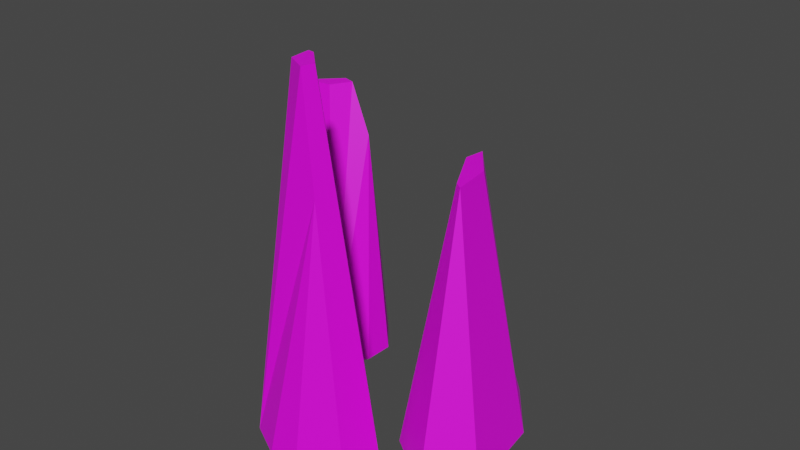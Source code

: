 # Source: SharpRocks2.blend  (saved by Blender 3.1.7; exported with 4.5.12 LTS)
import bpy
from mathutils import Matrix  # noqa: F401  (used for matrix-valued properties, if any)

bpy.ops.wm.read_factory_settings(use_empty=True)
scene = bpy.context.scene
scene.name = 'Scene'

# ---- collections
col_collection = bpy.data.collections.new('Collection'); scene.collection.children.link(col_collection)

# ---- images (referenced by path relative to the original .blend; pixels are not part of the script)
import os
ASSET_DIR = os.environ.get("B2B_ASSET_DIR", "")  # directory of the original .blend (textures are referenced by path, not embedded)
HERE = os.path.dirname(os.path.abspath(__file__))  # packed textures are extracted next to this script under _unpacked/

def load_image(name, relpath, width, height, colorspace="sRGB"):
    """Load a texture the original file referenced (path relative to the .blend, or extracted next to this script)."""
    p = next((c for c in (os.path.join(HERE, relpath), os.path.join(ASSET_DIR, relpath)) if relpath and os.path.exists(c)), "")
    if p:
        img = bpy.data.images.load(p, check_existing=True)
        img.name = name
    else:  # same state as the original file: an image datablock whose file is absent (Cycles renders it pink)
        img = bpy.data.images.new(name, width, height)
        img.source = "FILE"
        img.filepath = "//" + (relpath or name)
    img.colorspace_settings.name = colorspace
    return img
img_sharprocks = load_image('SharpRocks', '', 1024, 1024, 'sRGB')

# ---- materials (node trees are filled in below, after node groups)
mat_sharprocks = bpy.data.materials.new('SharpRocks')
mat_sharprocks.use_transparent_shadow = False

# ---- material node trees
mat_sharprocks.use_nodes = True; mat_sharprocks.node_tree.nodes.clear()
_N = mat_sharprocks.node_tree.nodes; _L = mat_sharprocks.node_tree.links
n0 = _N.new('ShaderNodeBsdfPrincipled'); n0.name = 'Principled BSDF'; n0.location = (10, 300)
n0.distribution = 'GGX'
n0.subsurface_method = 'BURLEY'
n0.inputs[3].default_value = 1.45
n0.inputs[27].default_value = (0.0, 0.0, 0.0, 1.0)
n0.inputs[28].default_value = 1.0
n1 = _N.new('ShaderNodeOutputMaterial'); n1.name = 'Material Output'; n1.location = (300, 300)
n2 = _N.new('ShaderNodeTexImage'); n2.name = 'Image Texture'; n2.location = (-280, 280)
n2.image = img_sharprocks
_L.new(n0.outputs[0], n1.inputs[0])
_L.new(n2.outputs[0], n0.inputs[0])
n1.is_active_output = True

# ---- world
world_world = bpy.data.worlds.new('World'); scene.world = world_world
world_world.use_nodes = True; world_world.node_tree.nodes.clear()
_N = world_world.node_tree.nodes; _L = world_world.node_tree.links
n0 = _N.new('ShaderNodeOutputWorld'); n0.name = 'World Output'; n0.location = (300, 300)
n1 = _N.new('ShaderNodeBackground'); n1.name = 'Background'; n1.location = (10, 300)
n1.inputs[0].default_value = (0.05088, 0.05088, 0.05088, 1.0)
_L.new(n1.outputs[0], n0.inputs[0])
n0.is_active_output = True
world_world.color = (0.05088, 0.05088, 0.05088)
world_world.use_sun_shadow = False
world_world.sun_shadow_jitter_overblur = 0.0

# ---- meshes
me_id34 = bpy.data.meshes.new('ID34')
me_id34.from_pydata([(101.3, 45.27, 119.3), (69.02, -4.547e-13, 2.607e-14), (111.5, 13.98, 4.21e-14), (101.3, 45.27, 119.3), (93.04, 39.41, 170.8), (69.02, -4.547e-13, 2.607e-14), (101.3, 45.27, 119.3), (111.5, 13.98, 4.21e-14), (131.1, 31.77, 4.951e-14), (81.67, 45.39, 170.8), (120.4, 58.83, 1.705e-14), (86.79, 76.5, 4.354e-15), (101.3, 45.27, 119.3), (93.04, 39.41, 170.8), (93.04, 39.41, 170.8), (67.34, 30.95, 170.8), (69.02, -4.547e-13, 2.607e-14), (120.4, 58.83, 1.705e-14), (101.3, 45.27, 119.3), (131.1, 31.77, 4.951e-14), (35.23, 68.31, 1.331e-14), (81.67, 45.39, 170.8), (86.79, 76.5, 4.354e-15), (46.79, 39.85, 170.8), (67.34, 30.95, 170.8), (46.79, 39.85, 170.8), (41.86, 36.37, 170.8), (81.67, 45.39, 170.8), (93.04, 39.41, 170.8), (69.02, -4.547e-13, 2.607e-14), (41.86, 36.37, 170.8), (13.07, 11.9, 4.935e-15), (67.34, 30.95, 170.8), (46.79, 39.85, 170.8), (35.23, 68.31, 1.331e-14), (41.86, 36.37, 170.8), (-9.095e-13, 43.46, 0.0), (13.07, 11.9, 4.935e-15), (41.86, 36.37, 170.8), (41.86, 36.37, 170.8), (35.23, 68.31, 1.331e-14), (-9.095e-13, 43.46, 0.0), (-163.9, 43.86, 107.3), (-78.36, 27.88, -3.983e-14), (-104.8, 48.9, -3.464e-14), (-177.7, 32.17, 130.6), (-78.36, 27.88, -3.983e-14), (-163.9, 43.86, 107.3), (-163.9, 43.86, 107.3), (-104.8, 48.9, -3.464e-14), (-138.4, 58.63, -3.513e-14), (-189.0, 26.54, 130.6), (-189.5, 53.33, -6.982e-14), (-222.9, 36.68, -8.125e-14), (-163.9, 43.86, 107.3), (-177.7, 32.17, 130.6), (-161.7, 19.44, 130.6), (-78.36, 27.88, -3.983e-14), (-177.7, 32.17, 130.6), (-189.5, 53.33, -6.982e-14), (-163.9, 43.86, 107.3), (-138.4, 58.63, -3.513e-14), (-207.5, 11.14, -6.421e-14), (-189.0, 26.54, 130.6), (-222.9, 36.68, -8.125e-14), (-178.5, 9.266, 130.6), (-161.7, 19.44, 130.6), (-178.5, 9.266, 130.6), (-171.9, 6.821, 130.6), (-189.0, 26.54, 130.6), (-177.7, 32.17, 130.6), (-78.36, 27.88, -3.983e-14), (-171.9, 6.821, 130.6), (-100.8, 0.1629, -5.441e-14), (-161.7, 19.44, 130.6), (-178.5, 9.266, 130.6), (-207.5, 11.14, -6.421e-14), (-171.9, 6.821, 130.6), (-171.9, 6.821, 130.6), (-160.5, -6.31, -6.515e-14), (-100.8, 0.1629, -5.441e-14), (-171.9, 6.821, 130.6), (-207.5, 11.14, -6.421e-14), (-160.5, -6.31, -6.515e-14), (-64.21, 119.5, 85.19), (13.79, 159.1, 3.371e-14), (-74.43, 152.0, 1.281e-14), (-64.21, 119.5, 85.19), (-46.05, 124.0, 122.0), (13.79, 159.1, 3.371e-14), (-64.21, 119.5, 85.19), (-74.43, 152.0, 1.281e-14), (-118.8, 137.5, 1.562e-14), (-25.47, 116.3, 122.0), (-106.2, 109.1, 3.427e-14), (-45.37, 86.38, 8.251e-14), (-64.21, 119.5, 85.19), (-46.05, 124.0, 122.0), (-46.05, 124.0, 122.0), (7.373, 128.3, 122.0), (13.79, 159.1, 3.371e-14), (-106.2, 109.1, 3.427e-14), (-64.21, 119.5, 85.19), (-118.8, 137.5, 1.562e-14), (59.03, 86.35, 1.379e-13), (-25.47, 116.3, 122.0), (-45.37, 86.38, 8.251e-14), (45.16, 116.3, 122.0), (7.373, 128.3, 122.0), (45.16, 116.3, 122.0), (56.0, 118.9, 122.0), (-25.47, 116.3, 122.0), (-46.05, 124.0, 122.0), (13.79, 159.1, 3.371e-14), (56.0, 118.9, 122.0), (120.6, 138.6, 9.468e-14), (7.373, 128.3, 122.0), (45.16, 116.3, 122.0), (59.03, 86.35, 1.379e-13), (56.0, 118.9, 122.0), (136.4, 105.3, 1.406e-13), (120.6, 138.6, 9.468e-14), (56.0, 118.9, 122.0), (56.0, 118.9, 122.0), (59.03, 86.35, 1.379e-13), (136.4, 105.3, 1.406e-13)], [], [(0, 1, 2), (3, 4, 5), (6, 7, 8), (9, 10, 11), (10, 9, 12), (12, 9, 13), (14, 15, 16), (17, 18, 19), (20, 21, 22), (21, 20, 23), (24, 25, 26), (25, 24, 27), (27, 24, 28), (29, 30, 31), (30, 29, 32), (33, 34, 35), (36, 37, 38), (39, 40, 41), (42, 43, 44), (45, 46, 47), (48, 49, 50), (51, 52, 53), (52, 51, 54), (54, 51, 55), (56, 57, 58), (59, 60, 61), (62, 63, 64), (63, 62, 65), (66, 67, 68), (67, 66, 69), (69, 66, 70), (71, 72, 73), (72, 71, 74), (75, 76, 77), (78, 79, 80), (81, 82, 83), (84, 85, 86), (87, 88, 89), (90, 91, 92), (93, 94, 95), (94, 93, 96), (96, 93, 97), (98, 99, 100), (101, 102, 103), (104, 105, 106), (105, 104, 107), (108, 109, 110), (109, 108, 111), (111, 108, 112), (113, 114, 115), (114, 113, 116), (117, 118, 119), (120, 121, 122), (123, 124, 125)])
_uv = me_id34.uv_layers.new(name='UVMap')
_uv.uv.foreach_set('vector', [0.8195, 0.3097, 0.8195, 0.5189, 0.7527, 0.4947, 0.9177, 0.6422, 0.9539, 0.567, 0.9539, 0.8483, 0.9971, 0.567, 0.9971, 0.7637, 0.9552, 0.7591, 0.312, 0.7246, 0.5877, 0.68, 0.5877, 0.7404, 0.5877, 0.68, 0.312, 0.7246, 0.3952, 0.6969, 0.3952, 0.6969, 0.312, 0.7246, 0.312, 0.7042, 0.9163, 0.8483, 0.8742, 0.8397, 0.9163, 0.567, 0.8636, 0.8017, 0.8636, 0.9949, 0.8174, 0.8038, 0.4506, 0.2005, 0.1749, 0.1333, 0.4506, 0.1175, 0.1749, 0.1333, 0.4506, 0.2005, 0.1749, 0.1894, 0.1795, 0.4128, 0.1986, 0.4428, 0.1943, 0.4515, 0.1986, 0.4428, 0.1795, 0.4128, 0.1986, 0.3867, 0.1986, 0.3867, 0.1795, 0.4128, 0.1863, 0.3703, 0.312, 0.3097, 0.5877, 0.364, 0.312, 0.4007, 0.5877, 0.364, 0.312, 0.3097, 0.5877, 0.3226, 0.9898, 0.562, 0.9993, 0.2862, 0.9993, 0.5627, 0.4052, 0.7831, 0.4052, 0.8374, 0.1277, 0.819, 0.4279, 0.02133, 0.7035, 0.0006703, 0.7035, 0.06922, 0.975, 0.3097, 0.975, 0.5294, 0.9304, 0.4996, 0.5877, 0.402, 0.5877, 0.663, 0.5674, 0.4442, 0.6817, 0.7779, 0.6817, 0.9729, 0.6321, 0.9478, 0.879, 0.5249, 0.8208, 0.3211, 0.879, 0.3097, 0.8208, 0.3211, 0.879, 0.5249, 0.8248, 0.4971, 0.8248, 0.4971, 0.879, 0.5249, 0.8593, 0.5288, 0.9645, 0.2614, 0.9928, 0.0163, 0.9928, 0.2773, 0.0804, 0.5805, 0.0804, 0.7566, 0.0006703, 0.5986, 0.9631, 0.06453, 0.9313, 0.2733, 0.916, 0.05863, 0.9313, 0.2733, 0.9631, 0.06453, 0.9631, 0.2773, 0.1459, 0.6624, 0.1353, 0.633, 0.1459, 0.6366, 0.1353, 0.633, 0.1459, 0.6624, 0.1051, 0.6439, 0.1051, 0.6439, 0.1459, 0.6624, 0.1134, 0.6621, 0.816, 0.567, 0.7921, 0.8235, 0.7635, 0.5886, 0.7921, 0.8235, 0.816, 0.567, 0.816, 0.8137, 0.9552, 0.9776, 0.966, 0.765, 0.966, 0.9804, 0.6478, 0.3084, 0.5635, 0.1165, 0.6478, 0.07167, 0.7622, 0.7765, 0.6831, 0.5762, 0.7622, 0.567, 0.3107, 0.6903, 0.1704, 0.556, 0.3107, 0.5444, 0.8603, 0.09538, 0.9147, 0.05863, 0.9147, 0.2818, 0.1277, 0.8393, 0.2736, 0.8388, 0.2736, 0.913, 0.1038, 0.5792, 0.0006703, 0.3703, 0.1038, 0.377, 0.0006703, 0.3703, 0.1038, 0.5792, 0.04832, 0.5146, 0.04832, 0.5146, 0.1038, 0.5792, 0.0689, 0.5769, 0.6654, 0.7482, 0.589, 0.7103, 0.6654, 0.5251, 0.7635, 0.9698, 0.8093, 0.8249, 0.8093, 0.9883, 0.2004, 0.369, 0.0006703, 0.2346, 0.2004, 0.203, 0.0006703, 0.2346, 0.2004, 0.369, 0.0006703, 0.3469, 0.159, 0.4553, 0.1781, 0.5154, 0.1739, 0.5326, 0.1781, 0.5154, 0.159, 0.4553, 0.1781, 0.4031, 0.1781, 0.4031, 0.159, 0.4553, 0.1659, 0.3703, 0.1735, 0.001323, 0.09481, 0.2013, 0.0006703, 0.0006703, 0.09481, 0.2013, 0.1735, 0.001323, 0.1735, 0.2016, 0.05971, 0.9581, 0.07746, 0.758, 0.07746, 0.9588, 0.8728, 0.8003, 0.8174, 0.7816, 0.8728, 0.567, 0.3107, 0.543, 0.2017, 0.3744, 0.3107, 0.3097])
me_id34.materials.append(mat_sharprocks)
me_id34.use_remesh_fix_poles = True
me_id34.use_remesh_preserve_attributes = False
me_id34.use_mirror_vertex_groups = False
me_id34.update()

# ---- objects
ob_sketchup = bpy.data.objects.new('SketchUp', None)
ob_group_4 = bpy.data.objects.new('group_4', me_id34)

# ---- transforms, parenting, visibility, modifiers, constraints
ob_sketchup.location = (0.0, 0.0, 0.0)
ob_sketchup.scale = (0.0254, 0.0254, 0.0254)
ob_sketchup.lineart.crease_threshold = 0.0
ob_group_4.parent = ob_sketchup
ob_group_4.location = (-64.42, -68.95, 5.684e-14)
ob_group_4.rotation_euler = (-2.759e-23, 3.777e-16, -1.075)
ob_group_4.scale = (0.35, 0.7, 0.98)
ob_group_4.lineart.crease_threshold = 0.0

# ---- collection membership
col_collection.objects.link(ob_sketchup)
col_collection.objects.link(ob_group_4)

# ---- scene / render settings (as saved in the file)
scene.frame_start = 1; scene.frame_end = 250; scene.frame_set(1)
scene.render.engine = 'BLENDER_EEVEE_NEXT'
scene.cycles.use_denoising = False
scene.cycles.samples = 128
scene.cycles.sampling_pattern = 'TABULATED_SOBOL'
scene.cycles.use_adaptive_sampling = False
scene.cycles.use_light_tree = False
scene.view_settings.view_transform = 'Filmic'
bpy.context.view_layer.update()

# ---- added for rendering (the .blend has no active camera and no usable light): camera, sun
cam_auto = bpy.data.cameras.new('AutoCamera')
cam_auto.lens = 50.0
cam_auto.sensor_width = 36.0
cam_auto.clip_end = 1000.0
ob_auto_camera = bpy.data.objects.new('AutoCamera', cam_auto)
scene.collection.objects.link(ob_auto_camera)
ob_auto_camera.location = (6.08956, -8.82348, 7.49623)
ob_auto_camera.rotation_euler = (1.09748, -7.21219e-08, 0.694738)
scene.camera = ob_auto_camera
light_auto_sun = bpy.data.lights.new('AutoSun', 'SUN')
light_auto_sun.energy = 3.0
light_auto_sun.angle = 0.0523599
ob_auto_sun = bpy.data.objects.new('AutoSun', light_auto_sun)
scene.collection.objects.link(ob_auto_sun)
ob_auto_sun.rotation_euler = (0.872665, 0.174533, 0.523599)
bpy.context.view_layer.update()
